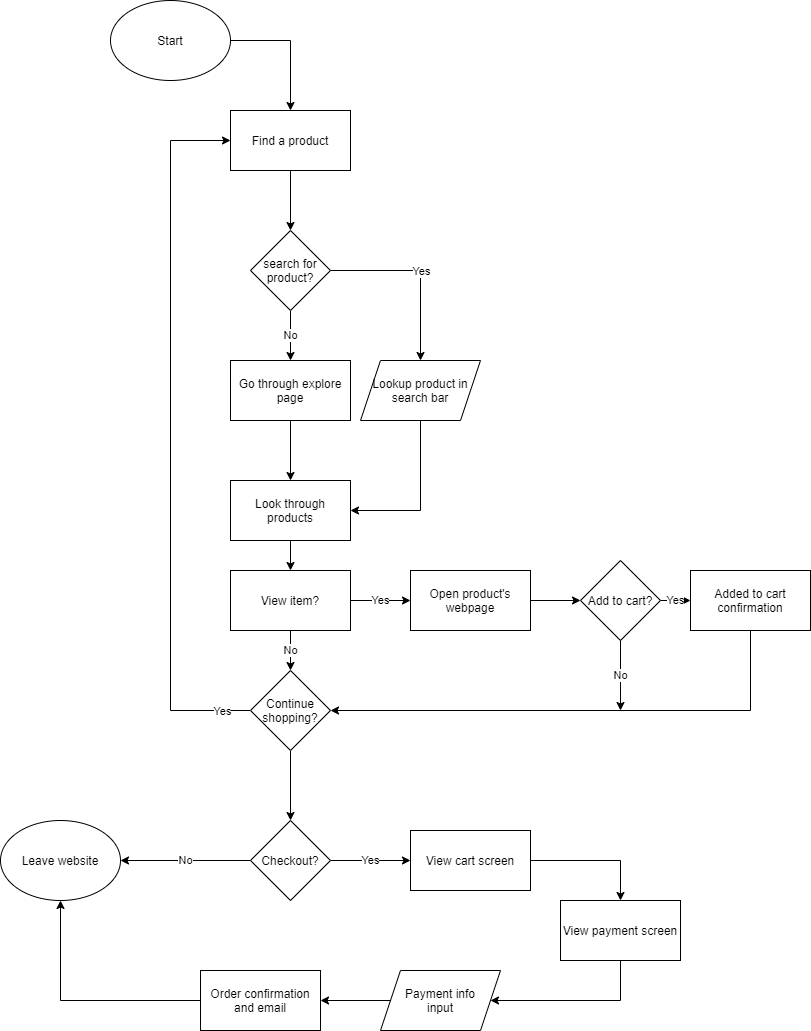

The diagram above was exported from draw.io. Its source (the exported page's mxGraphModel, read from the mxfile embedded in the PNG):
<mxGraphModel dx="1118" dy="790" grid="1" gridSize="10" guides="1" tooltips="1" connect="1" arrows="1" fold="1" page="1" pageScale="1" pageWidth="850" pageHeight="1100" math="0" shadow="0">
  <root>
    <mxCell id="0" />
    <mxCell id="1" parent="0" />
    <mxCell id="9" style="edgeStyle=orthogonalEdgeStyle;rounded=0;orthogonalLoop=1;jettySize=auto;html=1;entryX=0.5;entryY=0;entryDx=0;entryDy=0;" edge="1" parent="1" source="7" target="8">
      <mxGeometry relative="1" as="geometry">
        <mxPoint x="320" y="80" as="targetPoint" />
        <Array as="points">
          <mxPoint x="320" y="80" />
        </Array>
      </mxGeometry>
    </mxCell>
    <mxCell id="7" value="Start" style="ellipse;whiteSpace=wrap;html=1;" vertex="1" parent="1">
      <mxGeometry x="140" y="40" width="120" height="80" as="geometry" />
    </mxCell>
    <mxCell id="11" style="edgeStyle=orthogonalEdgeStyle;rounded=0;orthogonalLoop=1;jettySize=auto;html=1;entryX=0.5;entryY=0;entryDx=0;entryDy=0;" edge="1" parent="1" source="8" target="10">
      <mxGeometry relative="1" as="geometry" />
    </mxCell>
    <mxCell id="8" value="Find a product" style="whiteSpace=wrap;html=1;" vertex="1" parent="1">
      <mxGeometry x="260" y="150" width="120" height="60" as="geometry" />
    </mxCell>
    <mxCell id="13" style="edgeStyle=orthogonalEdgeStyle;rounded=0;orthogonalLoop=1;jettySize=auto;html=1;" edge="1" parent="1" source="10">
      <mxGeometry relative="1" as="geometry">
        <mxPoint x="450" y="400" as="targetPoint" />
      </mxGeometry>
    </mxCell>
    <mxCell id="14" value="Yes&lt;br&gt;" style="edgeLabel;html=1;align=center;verticalAlign=middle;resizable=0;points=[];" vertex="1" connectable="0" parent="13">
      <mxGeometry x="0.0778" y="1" relative="1" as="geometry">
        <mxPoint x="-1" y="-7" as="offset" />
      </mxGeometry>
    </mxCell>
    <mxCell id="16" value="No&lt;br&gt;" style="edgeStyle=orthogonalEdgeStyle;rounded=0;orthogonalLoop=1;jettySize=auto;html=1;entryX=0.5;entryY=0;entryDx=0;entryDy=0;" edge="1" parent="1" source="10" target="15">
      <mxGeometry relative="1" as="geometry" />
    </mxCell>
    <mxCell id="10" value="search for product?" style="rhombus;whiteSpace=wrap;html=1;" vertex="1" parent="1">
      <mxGeometry x="280" y="270" width="80" height="80" as="geometry" />
    </mxCell>
    <mxCell id="19" style="edgeStyle=orthogonalEdgeStyle;rounded=0;orthogonalLoop=1;jettySize=auto;html=1;entryX=1;entryY=0.5;entryDx=0;entryDy=0;" edge="1" parent="1" target="17">
      <mxGeometry relative="1" as="geometry">
        <mxPoint x="450" y="570" as="targetPoint" />
        <mxPoint x="450" y="460" as="sourcePoint" />
        <Array as="points">
          <mxPoint x="450" y="550" />
        </Array>
      </mxGeometry>
    </mxCell>
    <mxCell id="18" style="edgeStyle=orthogonalEdgeStyle;rounded=0;orthogonalLoop=1;jettySize=auto;html=1;entryX=0.5;entryY=0;entryDx=0;entryDy=0;" edge="1" parent="1" source="15" target="17">
      <mxGeometry relative="1" as="geometry" />
    </mxCell>
    <mxCell id="15" value="Go through explore page" style="whiteSpace=wrap;html=1;" vertex="1" parent="1">
      <mxGeometry x="260" y="400" width="120" height="60" as="geometry" />
    </mxCell>
    <mxCell id="20" style="edgeStyle=orthogonalEdgeStyle;rounded=0;orthogonalLoop=1;jettySize=auto;html=1;" edge="1" parent="1" source="17">
      <mxGeometry relative="1" as="geometry">
        <mxPoint x="320" y="610" as="targetPoint" />
      </mxGeometry>
    </mxCell>
    <mxCell id="17" value="Look through products" style="whiteSpace=wrap;html=1;" vertex="1" parent="1">
      <mxGeometry x="260" y="520" width="120" height="60" as="geometry" />
    </mxCell>
    <mxCell id="22" style="edgeStyle=orthogonalEdgeStyle;rounded=0;orthogonalLoop=1;jettySize=auto;html=1;entryX=0;entryY=0.5;entryDx=0;entryDy=0;" edge="1" parent="1" source="21" target="8">
      <mxGeometry relative="1" as="geometry">
        <mxPoint x="200" y="190" as="targetPoint" />
        <Array as="points">
          <mxPoint x="200" y="750" />
          <mxPoint x="200" y="180" />
        </Array>
      </mxGeometry>
    </mxCell>
    <mxCell id="32" value="Yes&lt;br&gt;" style="edgeLabel;html=1;align=center;verticalAlign=middle;resizable=0;points=[];" vertex="1" connectable="0" parent="22">
      <mxGeometry x="-0.9183" relative="1" as="geometry">
        <mxPoint as="offset" />
      </mxGeometry>
    </mxCell>
    <mxCell id="34" style="edgeStyle=orthogonalEdgeStyle;rounded=0;orthogonalLoop=1;jettySize=auto;html=1;" edge="1" parent="1" source="21">
      <mxGeometry relative="1" as="geometry">
        <mxPoint x="320" y="860" as="targetPoint" />
      </mxGeometry>
    </mxCell>
    <mxCell id="21" value="Continue shopping?&lt;br&gt;" style="rhombus;whiteSpace=wrap;html=1;" vertex="1" parent="1">
      <mxGeometry x="280" y="710" width="80" height="80" as="geometry" />
    </mxCell>
    <mxCell id="24" value="No&lt;br&gt;" style="edgeStyle=orthogonalEdgeStyle;rounded=0;orthogonalLoop=1;jettySize=auto;html=1;" edge="1" parent="1" source="23" target="21">
      <mxGeometry relative="1" as="geometry" />
    </mxCell>
    <mxCell id="25" value="Yes&lt;br&gt;" style="edgeStyle=orthogonalEdgeStyle;rounded=0;orthogonalLoop=1;jettySize=auto;html=1;" edge="1" parent="1" source="23">
      <mxGeometry relative="1" as="geometry">
        <mxPoint x="440" y="640" as="targetPoint" />
      </mxGeometry>
    </mxCell>
    <mxCell id="23" value="View item?" style="whiteSpace=wrap;html=1;" vertex="1" parent="1">
      <mxGeometry x="260" y="610" width="120" height="60" as="geometry" />
    </mxCell>
    <mxCell id="27" style="edgeStyle=orthogonalEdgeStyle;rounded=0;orthogonalLoop=1;jettySize=auto;html=1;" edge="1" parent="1" source="26">
      <mxGeometry relative="1" as="geometry">
        <mxPoint x="610" y="640" as="targetPoint" />
      </mxGeometry>
    </mxCell>
    <mxCell id="26" value="Open product's webpage&lt;br&gt;" style="whiteSpace=wrap;html=1;" vertex="1" parent="1">
      <mxGeometry x="440" y="610" width="120" height="60" as="geometry" />
    </mxCell>
    <mxCell id="29" value="Yes&lt;br&gt;" style="edgeStyle=orthogonalEdgeStyle;rounded=0;orthogonalLoop=1;jettySize=auto;html=1;" edge="1" parent="1" source="28">
      <mxGeometry relative="1" as="geometry">
        <mxPoint x="720" y="640" as="targetPoint" />
      </mxGeometry>
    </mxCell>
    <mxCell id="33" value="No&lt;br&gt;" style="edgeStyle=orthogonalEdgeStyle;rounded=0;orthogonalLoop=1;jettySize=auto;html=1;" edge="1" parent="1" source="28">
      <mxGeometry relative="1" as="geometry">
        <mxPoint x="650" y="750" as="targetPoint" />
      </mxGeometry>
    </mxCell>
    <mxCell id="28" value="Add to cart?&lt;br&gt;" style="rhombus;whiteSpace=wrap;html=1;" vertex="1" parent="1">
      <mxGeometry x="610" y="600" width="80" height="80" as="geometry" />
    </mxCell>
    <mxCell id="31" style="edgeStyle=orthogonalEdgeStyle;rounded=0;orthogonalLoop=1;jettySize=auto;html=1;entryX=1;entryY=0.5;entryDx=0;entryDy=0;" edge="1" parent="1" source="30" target="21">
      <mxGeometry relative="1" as="geometry">
        <mxPoint x="780" y="750" as="targetPoint" />
        <Array as="points">
          <mxPoint x="780" y="750" />
        </Array>
      </mxGeometry>
    </mxCell>
    <mxCell id="30" value="Added to cart confirmation" style="whiteSpace=wrap;html=1;" vertex="1" parent="1">
      <mxGeometry x="720" y="610" width="120" height="60" as="geometry" />
    </mxCell>
    <mxCell id="36" value="No&lt;br&gt;" style="edgeStyle=orthogonalEdgeStyle;rounded=0;orthogonalLoop=1;jettySize=auto;html=1;" edge="1" parent="1" source="35">
      <mxGeometry relative="1" as="geometry">
        <mxPoint x="150" y="900" as="targetPoint" />
      </mxGeometry>
    </mxCell>
    <mxCell id="38" value="Yes&lt;br&gt;" style="edgeStyle=orthogonalEdgeStyle;rounded=0;orthogonalLoop=1;jettySize=auto;html=1;" edge="1" parent="1" source="35">
      <mxGeometry relative="1" as="geometry">
        <mxPoint x="440" y="900" as="targetPoint" />
      </mxGeometry>
    </mxCell>
    <mxCell id="35" value="Checkout?&lt;br&gt;" style="rhombus;whiteSpace=wrap;html=1;" vertex="1" parent="1">
      <mxGeometry x="280" y="860" width="80" height="80" as="geometry" />
    </mxCell>
    <mxCell id="37" value="Leave website&lt;br&gt;" style="ellipse;whiteSpace=wrap;html=1;" vertex="1" parent="1">
      <mxGeometry x="30" y="860" width="120" height="80" as="geometry" />
    </mxCell>
    <mxCell id="41" style="edgeStyle=orthogonalEdgeStyle;rounded=0;orthogonalLoop=1;jettySize=auto;html=1;entryX=0.5;entryY=0;entryDx=0;entryDy=0;" edge="1" parent="1" source="39" target="40">
      <mxGeometry relative="1" as="geometry">
        <mxPoint x="660" y="900" as="targetPoint" />
      </mxGeometry>
    </mxCell>
    <mxCell id="39" value="View cart screen&lt;br&gt;" style="whiteSpace=wrap;html=1;" vertex="1" parent="1">
      <mxGeometry x="440" y="870" width="120" height="60" as="geometry" />
    </mxCell>
    <mxCell id="43" style="edgeStyle=orthogonalEdgeStyle;rounded=0;orthogonalLoop=1;jettySize=auto;html=1;" edge="1" parent="1" source="40" target="42">
      <mxGeometry relative="1" as="geometry">
        <Array as="points">
          <mxPoint x="650" y="1040" />
        </Array>
      </mxGeometry>
    </mxCell>
    <mxCell id="40" value="View payment screen&lt;br&gt;" style="whiteSpace=wrap;html=1;" vertex="1" parent="1">
      <mxGeometry x="590" y="940" width="120" height="60" as="geometry" />
    </mxCell>
    <mxCell id="45" style="edgeStyle=orthogonalEdgeStyle;rounded=0;orthogonalLoop=1;jettySize=auto;html=1;entryX=1;entryY=0.5;entryDx=0;entryDy=0;" edge="1" parent="1" source="42" target="44">
      <mxGeometry relative="1" as="geometry" />
    </mxCell>
    <mxCell id="42" value="Payment info&lt;br&gt;input" style="shape=parallelogram;perimeter=parallelogramPerimeter;whiteSpace=wrap;html=1;fixedSize=1;" vertex="1" parent="1">
      <mxGeometry x="410" y="1010" width="120" height="60" as="geometry" />
    </mxCell>
    <mxCell id="46" style="edgeStyle=orthogonalEdgeStyle;rounded=0;orthogonalLoop=1;jettySize=auto;html=1;entryX=0.5;entryY=1;entryDx=0;entryDy=0;" edge="1" parent="1" source="44" target="37">
      <mxGeometry relative="1" as="geometry" />
    </mxCell>
    <mxCell id="44" value="Order confirmation and email&lt;br&gt;" style="whiteSpace=wrap;html=1;" vertex="1" parent="1">
      <mxGeometry x="230" y="1010" width="120" height="60" as="geometry" />
    </mxCell>
    <mxCell id="47" value="Lookup product in search bar" style="shape=parallelogram;perimeter=parallelogramPerimeter;whiteSpace=wrap;html=1;fixedSize=1;" vertex="1" parent="1">
      <mxGeometry x="390" y="400" width="120" height="60" as="geometry" />
    </mxCell>
  </root>
</mxGraphModel>